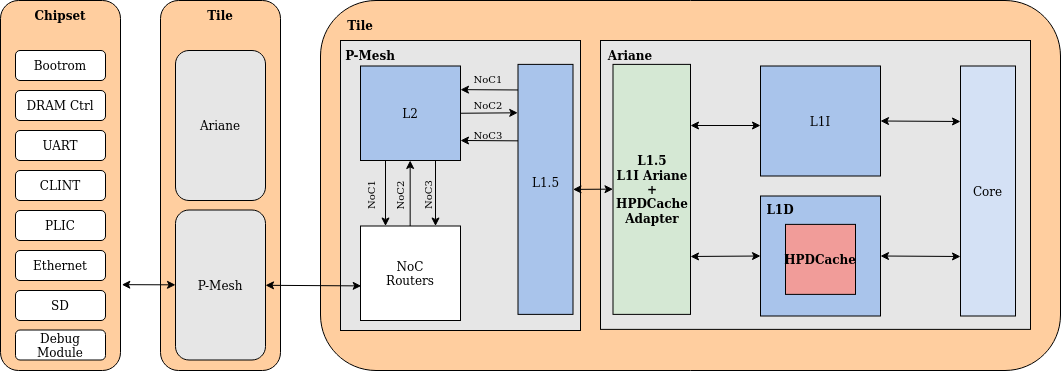

The diagram above was exported from draw.io. Its source (the exported page's mxGraphModel, read from the mxfile embedded in the PNG):
<mxGraphModel dx="1674" dy="793" grid="1" gridSize="10" guides="1" tooltips="1" connect="1" arrows="1" fold="1" page="1" pageScale="1" pageWidth="827" pageHeight="1169" math="0" shadow="0">
  <root>
    <mxCell id="0" />
    <mxCell id="1" parent="0" />
    <mxCell id="GTkST_vfHcaW5rPo-at--51" value="" style="rounded=1;whiteSpace=wrap;html=1;fillColor=#FFCE9F;" vertex="1" parent="1">
      <mxGeometry x="120" y="680" width="120" height="370" as="geometry" />
    </mxCell>
    <mxCell id="GTkST_vfHcaW5rPo-at--52" value="Bootrom" style="rounded=1;whiteSpace=wrap;html=1;" vertex="1" parent="1">
      <mxGeometry x="135" y="730" width="90" height="30" as="geometry" />
    </mxCell>
    <mxCell id="GTkST_vfHcaW5rPo-at--53" value="DRAM Ctrl" style="rounded=1;whiteSpace=wrap;html=1;" vertex="1" parent="1">
      <mxGeometry x="135" y="770" width="90" height="30" as="geometry" />
    </mxCell>
    <mxCell id="GTkST_vfHcaW5rPo-at--54" value="UART" style="rounded=1;whiteSpace=wrap;html=1;" vertex="1" parent="1">
      <mxGeometry x="135" y="810" width="90" height="30" as="geometry" />
    </mxCell>
    <mxCell id="GTkST_vfHcaW5rPo-at--55" value="CLINT" style="rounded=1;whiteSpace=wrap;html=1;" vertex="1" parent="1">
      <mxGeometry x="135" y="850" width="90" height="30" as="geometry" />
    </mxCell>
    <mxCell id="GTkST_vfHcaW5rPo-at--56" value="PLIC" style="rounded=1;whiteSpace=wrap;html=1;" vertex="1" parent="1">
      <mxGeometry x="135" y="890" width="90" height="30" as="geometry" />
    </mxCell>
    <mxCell id="GTkST_vfHcaW5rPo-at--57" value="Ethernet" style="rounded=1;whiteSpace=wrap;html=1;" vertex="1" parent="1">
      <mxGeometry x="135" y="930" width="90" height="30" as="geometry" />
    </mxCell>
    <mxCell id="GTkST_vfHcaW5rPo-at--58" value="SD" style="rounded=1;whiteSpace=wrap;html=1;" vertex="1" parent="1">
      <mxGeometry x="135" y="970" width="90" height="30" as="geometry" />
    </mxCell>
    <mxCell id="GTkST_vfHcaW5rPo-at--59" value="Debug Module" style="rounded=1;whiteSpace=wrap;html=1;" vertex="1" parent="1">
      <mxGeometry x="135" y="1009.5" width="90" height="30" as="geometry" />
    </mxCell>
    <mxCell id="GTkST_vfHcaW5rPo-at--60" value="&lt;b&gt;Chipset&lt;/b&gt;" style="text;html=1;strokeColor=none;fillColor=none;align=center;verticalAlign=middle;whiteSpace=wrap;rounded=0;" vertex="1" parent="1">
      <mxGeometry x="150" y="680" width="60" height="30" as="geometry" />
    </mxCell>
    <mxCell id="GTkST_vfHcaW5rPo-at--61" value="" style="rounded=1;whiteSpace=wrap;html=1;fillColor=#FFCE9F;" vertex="1" parent="1">
      <mxGeometry x="280" y="680" width="120" height="370" as="geometry" />
    </mxCell>
    <mxCell id="GTkST_vfHcaW5rPo-at--62" value="&lt;b&gt;Tile&lt;/b&gt;" style="text;html=1;strokeColor=none;fillColor=none;align=center;verticalAlign=middle;whiteSpace=wrap;rounded=0;" vertex="1" parent="1">
      <mxGeometry x="310" y="680" width="60" height="30" as="geometry" />
    </mxCell>
    <mxCell id="GTkST_vfHcaW5rPo-at--63" value="Ariane" style="rounded=1;whiteSpace=wrap;html=1;fillColor=#E6E6E6;" vertex="1" parent="1">
      <mxGeometry x="295" y="730" width="90" height="150" as="geometry" />
    </mxCell>
    <mxCell id="GTkST_vfHcaW5rPo-at--64" value="P-Mesh" style="rounded=1;whiteSpace=wrap;html=1;fillColor=#E6E6E6;" vertex="1" parent="1">
      <mxGeometry x="295" y="889.5" width="90" height="150" as="geometry" />
    </mxCell>
    <mxCell id="GTkST_vfHcaW5rPo-at--65" value="" style="rounded=1;whiteSpace=wrap;html=1;fillColor=#FFCE9F;" vertex="1" parent="1">
      <mxGeometry x="440" y="680" width="740" height="370" as="geometry" />
    </mxCell>
    <mxCell id="GTkST_vfHcaW5rPo-at--66" value="&lt;b&gt;Tile&lt;/b&gt;" style="text;html=1;strokeColor=none;fillColor=none;align=center;verticalAlign=middle;whiteSpace=wrap;rounded=0;" vertex="1" parent="1">
      <mxGeometry x="450" y="690" width="60" height="30" as="geometry" />
    </mxCell>
    <mxCell id="GTkST_vfHcaW5rPo-at--67" value="" style="rounded=0;whiteSpace=wrap;html=1;fillColor=#E6E6E6;" vertex="1" parent="1">
      <mxGeometry x="460" y="720" width="240" height="290" as="geometry" />
    </mxCell>
    <mxCell id="GTkST_vfHcaW5rPo-at--68" value="" style="rounded=0;whiteSpace=wrap;html=1;fillColor=#E6E6E6;" vertex="1" parent="1">
      <mxGeometry x="720" y="720" width="430" height="288.88" as="geometry" />
    </mxCell>
    <mxCell id="GTkST_vfHcaW5rPo-at--69" value="&lt;div&gt;NoC&lt;/div&gt;&lt;div&gt;Routers&lt;br&gt;&lt;/div&gt;" style="rounded=0;whiteSpace=wrap;html=1;strokeColor=#000000;fillColor=#FFFFFF;" vertex="1" parent="1">
      <mxGeometry x="480" y="905.5" width="100" height="94.5" as="geometry" />
    </mxCell>
    <mxCell id="GTkST_vfHcaW5rPo-at--70" value="L2" style="rounded=0;whiteSpace=wrap;html=1;fillColor=#A9C4EB;" vertex="1" parent="1">
      <mxGeometry x="480" y="745.5" width="100" height="94.5" as="geometry" />
    </mxCell>
    <mxCell id="GTkST_vfHcaW5rPo-at--71" value="&lt;b&gt;Ariane&lt;/b&gt;" style="text;html=1;strokeColor=none;fillColor=none;align=center;verticalAlign=middle;whiteSpace=wrap;rounded=0;" vertex="1" parent="1">
      <mxGeometry x="720" y="720" width="60" height="30" as="geometry" />
    </mxCell>
    <mxCell id="GTkST_vfHcaW5rPo-at--72" value="&lt;b&gt;P-Mesh&lt;/b&gt;" style="text;html=1;strokeColor=none;fillColor=none;align=center;verticalAlign=middle;whiteSpace=wrap;rounded=0;" vertex="1" parent="1">
      <mxGeometry x="460" y="720" width="60" height="30" as="geometry" />
    </mxCell>
    <mxCell id="GTkST_vfHcaW5rPo-at--73" value="&lt;div&gt;&lt;b&gt;L1.5&lt;/b&gt;&lt;/div&gt;&lt;div&gt;&lt;b&gt;L1I Ariane&lt;/b&gt;&lt;/div&gt;&lt;div&gt;&lt;b&gt;+&lt;/b&gt;&lt;/div&gt;&lt;div&gt;&lt;b&gt;HPDCache&lt;br&gt;&lt;/b&gt;&lt;/div&gt;&lt;div&gt;&lt;b&gt;Adapter&lt;br&gt;&lt;/b&gt;&lt;/div&gt;" style="rounded=0;whiteSpace=wrap;html=1;fillColor=#D5E8D4;" vertex="1" parent="1">
      <mxGeometry x="732.5" y="743.88" width="77.5" height="250" as="geometry" />
    </mxCell>
    <mxCell id="GTkST_vfHcaW5rPo-at--74" value="Core" style="rounded=0;whiteSpace=wrap;html=1;fillColor=#D4E1F5;" vertex="1" parent="1">
      <mxGeometry x="1080" y="745.5" width="55" height="250" as="geometry" />
    </mxCell>
    <mxCell id="GTkST_vfHcaW5rPo-at--75" value="" style="rounded=0;whiteSpace=wrap;html=1;fillColor=#A9C4EB;" vertex="1" parent="1">
      <mxGeometry x="880" y="745.5" width="120" height="110" as="geometry" />
    </mxCell>
    <mxCell id="GTkST_vfHcaW5rPo-at--76" value="" style="endArrow=classic;startArrow=classic;html=1;rounded=0;fontSize=10;exitX=1;exitY=0.5;exitDx=0;exitDy=0;" edge="1" parent="1" source="GTkST_vfHcaW5rPo-at--75">
      <mxGeometry width="50" height="50" relative="1" as="geometry">
        <mxPoint x="1000" y="810" as="sourcePoint" />
        <mxPoint x="1080" y="801" as="targetPoint" />
      </mxGeometry>
    </mxCell>
    <mxCell id="GTkST_vfHcaW5rPo-at--77" value="" style="endArrow=classic;startArrow=classic;html=1;rounded=0;fontSize=10;" edge="1" parent="1">
      <mxGeometry width="50" height="50" relative="1" as="geometry">
        <mxPoint x="810" y="805" as="sourcePoint" />
        <mxPoint x="880" y="805" as="targetPoint" />
      </mxGeometry>
    </mxCell>
    <mxCell id="GTkST_vfHcaW5rPo-at--78" value="" style="endArrow=classic;startArrow=classic;html=1;rounded=0;fontSize=10;exitX=1;exitY=0.5;exitDx=0;exitDy=0;" edge="1" parent="1">
      <mxGeometry width="50" height="50" relative="1" as="geometry">
        <mxPoint x="692.4999999999998" y="868.9000000000001" as="sourcePoint" />
        <mxPoint x="732.5" y="868.6399999999999" as="targetPoint" />
      </mxGeometry>
    </mxCell>
    <mxCell id="GTkST_vfHcaW5rPo-at--79" value="" style="endArrow=classic;startArrow=classic;html=1;rounded=0;exitX=1;exitY=0.5;exitDx=0;exitDy=0;" edge="1" parent="1" source="GTkST_vfHcaW5rPo-at--95">
      <mxGeometry width="50" height="50" relative="1" as="geometry">
        <mxPoint x="1052.9650000000001" y="912" as="sourcePoint" />
        <mxPoint x="1080" y="936" as="targetPoint" />
      </mxGeometry>
    </mxCell>
    <mxCell id="GTkST_vfHcaW5rPo-at--80" value="" style="endArrow=classic;startArrow=classic;html=1;rounded=0;fontSize=10;entryX=0.007;entryY=0.634;entryDx=0;entryDy=0;entryPerimeter=0;" edge="1" parent="1" source="GTkST_vfHcaW5rPo-at--64" target="GTkST_vfHcaW5rPo-at--69">
      <mxGeometry width="50" height="50" relative="1" as="geometry">
        <mxPoint x="390" y="953" as="sourcePoint" />
        <mxPoint x="425" y="964.16" as="targetPoint" />
      </mxGeometry>
    </mxCell>
    <mxCell id="GTkST_vfHcaW5rPo-at--81" value="" style="endArrow=classic;startArrow=classic;html=1;rounded=0;fontSize=10;exitX=1.011;exitY=0.768;exitDx=0;exitDy=0;exitPerimeter=0;" edge="1" parent="1" source="GTkST_vfHcaW5rPo-at--51" target="GTkST_vfHcaW5rPo-at--64">
      <mxGeometry width="50" height="50" relative="1" as="geometry">
        <mxPoint x="240" y="960" as="sourcePoint" />
        <mxPoint x="280" y="960" as="targetPoint" />
      </mxGeometry>
    </mxCell>
    <mxCell id="GTkST_vfHcaW5rPo-at--82" value="" style="endArrow=classic;html=1;rounded=0;fontSize=10;exitX=0.25;exitY=1;exitDx=0;exitDy=0;entryX=0.25;entryY=0;entryDx=0;entryDy=0;" edge="1" parent="1" source="GTkST_vfHcaW5rPo-at--70" target="GTkST_vfHcaW5rPo-at--69">
      <mxGeometry width="50" height="50" relative="1" as="geometry">
        <mxPoint x="469.99999999999994" y="901.63" as="sourcePoint" />
        <mxPoint x="469.99999999999994" y="836.1299999999999" as="targetPoint" />
      </mxGeometry>
    </mxCell>
    <mxCell id="GTkST_vfHcaW5rPo-at--83" value="" style="endArrow=classic;html=1;rounded=0;fontSize=10;exitX=0.75;exitY=0;exitDx=0;exitDy=0;" edge="1" parent="1">
      <mxGeometry width="50" height="50" relative="1" as="geometry">
        <mxPoint x="529.6599999999999" y="905.5" as="sourcePoint" />
        <mxPoint x="529.6599999999999" y="840" as="targetPoint" />
      </mxGeometry>
    </mxCell>
    <mxCell id="GTkST_vfHcaW5rPo-at--84" value="" style="endArrow=classic;html=1;rounded=0;fontSize=10;exitX=0.75;exitY=1;exitDx=0;exitDy=0;entryX=0.75;entryY=0;entryDx=0;entryDy=0;" edge="1" parent="1" source="GTkST_vfHcaW5rPo-at--70" target="GTkST_vfHcaW5rPo-at--69">
      <mxGeometry width="50" height="50" relative="1" as="geometry">
        <mxPoint x="575" y="925.5" as="sourcePoint" />
        <mxPoint x="575" y="859.9999999999999" as="targetPoint" />
      </mxGeometry>
    </mxCell>
    <mxCell id="GTkST_vfHcaW5rPo-at--85" value="" style="endArrow=classic;html=1;rounded=0;fontSize=10;entryX=1;entryY=0.25;entryDx=0;entryDy=0;exitX=0.02;exitY=0.121;exitDx=0;exitDy=0;exitPerimeter=0;" edge="1" parent="1" target="GTkST_vfHcaW5rPo-at--70">
      <mxGeometry width="50" height="50" relative="1" as="geometry">
        <mxPoint x="638.5999999999999" y="769.4822500000001" as="sourcePoint" />
        <mxPoint x="565" y="915.5" as="targetPoint" />
      </mxGeometry>
    </mxCell>
    <mxCell id="GTkST_vfHcaW5rPo-at--86" value="" style="endArrow=classic;html=1;rounded=0;fontSize=10;exitX=1;exitY=0.5;exitDx=0;exitDy=0;entryX=-0.005;entryY=0.208;entryDx=0;entryDy=0;entryPerimeter=0;" edge="1" parent="1" source="GTkST_vfHcaW5rPo-at--70">
      <mxGeometry width="50" height="50" relative="1" as="geometry">
        <mxPoint x="590" y="779.125" as="sourcePoint" />
        <mxPoint x="637.2250000000004" y="792.298" as="targetPoint" />
      </mxGeometry>
    </mxCell>
    <mxCell id="GTkST_vfHcaW5rPo-at--87" value="" style="endArrow=classic;html=1;rounded=0;fontSize=10;entryX=1;entryY=0.25;entryDx=0;entryDy=0;exitX=0.02;exitY=0.121;exitDx=0;exitDy=0;exitPerimeter=0;" edge="1" parent="1">
      <mxGeometry width="50" height="50" relative="1" as="geometry">
        <mxPoint x="638.5999999999999" y="820.3522500000001" as="sourcePoint" />
        <mxPoint x="579.9999999999998" y="819.995" as="targetPoint" />
      </mxGeometry>
    </mxCell>
    <mxCell id="GTkST_vfHcaW5rPo-at--88" value="NoC1" style="text;html=1;strokeColor=none;fillColor=none;align=center;verticalAlign=middle;whiteSpace=wrap;rounded=0;fontSize=10;" vertex="1" parent="1">
      <mxGeometry x="577.5" y="743.88" width="60" height="30" as="geometry" />
    </mxCell>
    <mxCell id="GTkST_vfHcaW5rPo-at--89" value="NoC2" style="text;html=1;strokeColor=none;fillColor=none;align=center;verticalAlign=middle;whiteSpace=wrap;rounded=0;fontSize=10;" vertex="1" parent="1">
      <mxGeometry x="577.5" y="770" width="60" height="30" as="geometry" />
    </mxCell>
    <mxCell id="GTkST_vfHcaW5rPo-at--90" value="NoC3" style="text;html=1;strokeColor=none;fillColor=none;align=center;verticalAlign=middle;whiteSpace=wrap;rounded=0;fontSize=10;" vertex="1" parent="1">
      <mxGeometry x="577.5" y="800" width="60" height="30" as="geometry" />
    </mxCell>
    <mxCell id="GTkST_vfHcaW5rPo-at--91" value="NoC3" style="text;html=1;strokeColor=none;fillColor=none;align=center;verticalAlign=middle;whiteSpace=wrap;rounded=0;fontSize=10;rotation=-90;" vertex="1" parent="1">
      <mxGeometry x="517.5" y="860" width="60" height="30" as="geometry" />
    </mxCell>
    <mxCell id="GTkST_vfHcaW5rPo-at--92" value="NoC2" style="text;html=1;strokeColor=none;fillColor=none;align=center;verticalAlign=middle;whiteSpace=wrap;rounded=0;fontSize=10;rotation=-90;" vertex="1" parent="1">
      <mxGeometry x="490" y="860" width="60" height="30" as="geometry" />
    </mxCell>
    <mxCell id="GTkST_vfHcaW5rPo-at--93" value="NoC1" style="text;html=1;strokeColor=none;fillColor=none;align=center;verticalAlign=middle;whiteSpace=wrap;rounded=0;fontSize=10;rotation=-90;" vertex="1" parent="1">
      <mxGeometry x="460" y="859.5" width="60" height="30" as="geometry" />
    </mxCell>
    <mxCell id="GTkST_vfHcaW5rPo-at--94" value="&lt;div&gt;L1.5&lt;/div&gt;&lt;div&gt;&lt;br&gt;&lt;/div&gt;" style="rounded=0;whiteSpace=wrap;html=1;fillColor=#A9C4EB;" vertex="1" parent="1">
      <mxGeometry x="637.5" y="743.88" width="55" height="250" as="geometry" />
    </mxCell>
    <mxCell id="GTkST_vfHcaW5rPo-at--95" value="" style="rounded=0;whiteSpace=wrap;html=1;fillColor=#A9C4EB;strokeColor=#000000;" vertex="1" parent="1">
      <mxGeometry x="880" y="875.5" width="120" height="120" as="geometry" />
    </mxCell>
    <mxCell id="GTkST_vfHcaW5rPo-at--96" value="&lt;b&gt;L1D&lt;/b&gt;" style="text;html=1;strokeColor=none;fillColor=none;align=center;verticalAlign=middle;whiteSpace=wrap;rounded=0;" vertex="1" parent="1">
      <mxGeometry x="870" y="873.88" width="60" height="30" as="geometry" />
    </mxCell>
    <mxCell id="GTkST_vfHcaW5rPo-at--97" value="&lt;div&gt;&lt;b&gt;HPDCache&lt;/b&gt;&lt;/div&gt;" style="rounded=0;whiteSpace=wrap;html=1;fillColor=#F19C99;" vertex="1" parent="1">
      <mxGeometry x="905" y="903.88" width="70" height="70" as="geometry" />
    </mxCell>
    <mxCell id="GTkST_vfHcaW5rPo-at--98" value="" style="endArrow=classic;startArrow=classic;html=1;rounded=0;fontSize=10;entryX=0;entryY=0.5;entryDx=0;entryDy=0;" edge="1" parent="1" target="GTkST_vfHcaW5rPo-at--95">
      <mxGeometry width="50" height="50" relative="1" as="geometry">
        <mxPoint x="810" y="936" as="sourcePoint" />
        <mxPoint x="897.5" y="934.9999999999999" as="targetPoint" />
      </mxGeometry>
    </mxCell>
    <mxCell id="GTkST_vfHcaW5rPo-at--99" value="L1I" style="text;html=1;strokeColor=none;fillColor=none;align=center;verticalAlign=middle;whiteSpace=wrap;rounded=0;" vertex="1" parent="1">
      <mxGeometry x="910" y="785.5" width="60" height="30" as="geometry" />
    </mxCell>
  </root>
</mxGraphModel>